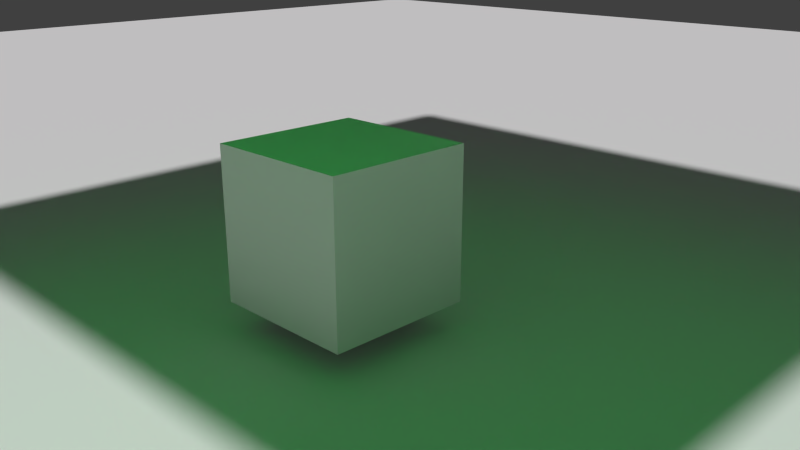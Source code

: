 # Source: cube.blend  (saved by Blender 2.70.0; exported with 4.5.12 LTS)
import bpy
from mathutils import Matrix  # noqa: F401  (used for matrix-valued properties, if any)

bpy.ops.wm.read_factory_settings(use_empty=True)
scene = bpy.context.scene
scene.name = 'Scene'

# ---- collections
col_collection_1 = bpy.data.collections.new('Collection 1'); scene.collection.children.link(col_collection_1)

# ---- materials (node trees are filled in below, after node groups)
mat_green = bpy.data.materials.new('Green')
mat_green.alpha_threshold = 0.0
mat_green.use_transparent_shadow = False
mat_green.diffuse_color = (0.1002, 0.8, 0.1885, 1.0)
mat_green.roughness = 0.5
mat_green.line_color = (0.0, 0.0, 0.0, 1.0)
mat_emitive = bpy.data.materials.new('Emitive')
mat_emitive.alpha_threshold = 0.0
mat_emitive.use_transparent_shadow = False
mat_emitive.roughness = 0.5
mat_emitive.line_color = (0.0, 0.0, 0.0, 1.0)
mat_material = bpy.data.materials.new('Material')
mat_material.alpha_threshold = 0.0
mat_material.use_transparent_shadow = False
mat_material.diffuse_color = (0.8, 0.7849, 0.7962, 1.0)
mat_material.roughness = 0.5
mat_material.line_color = (0.0, 0.0, 0.0, 1.0)
mat_red = bpy.data.materials.new('Red')
mat_red.alpha_threshold = 0.0
mat_red.use_transparent_shadow = False
mat_red.diffuse_color = (0.8, 0.0, 0.02141, 1.0)
mat_red.roughness = 0.5
mat_red.line_color = (0.0, 0.0, 0.0, 1.0)

# ---- material node trees

# ---- world
world_world = bpy.data.worlds.new('World'); scene.world = world_world
world_world.color = (0.05088, 0.05088, 0.05088)
world_world.use_sun_shadow = False
world_world.sun_shadow_jitter_overblur = 0.0
world_world.cycles.sampling_method = 'MANUAL'
world_world.cycles.sample_map_resolution = 256

# ---- cameras
cam_camera = bpy.data.cameras.new('Camera')
cam_camera.clip_end = 100.0
cam_camera.lens = 35.0
cam_camera.sensor_width = 32.0
cam_camera.sensor_height = 18.0
cam_camera.ortho_scale = 7.314
cam_camera.dof.focus_distance = 0.0
cam_camera.dof.aperture_fstop = 128.0

# ---- meshes
me_ceiling = bpy.data.meshes.new('Ceiling')
me_ceiling.from_pydata([(-1.0, -1.0, 0.0), (1.0, -1.0, 0.0), (-1.0, 1.0, 0.0), (1.0, 1.0, 0.0)], [], [(0, 1, 3, 2)])
me_ceiling.materials.append(mat_green)
me_ceiling.use_remesh_preserve_volume = False
me_ceiling.use_remesh_preserve_attributes = False
me_ceiling.use_mirror_vertex_groups = False
me_ceiling.update()
me_emitivelight = bpy.data.meshes.new('EmitiveLight')
me_emitivelight.from_pydata([(1.692, -1.093, 3.634), (-0.3084, -1.093, 3.634), (1.692, 0.9068, 3.626), (-0.3081, 0.9071, 3.626)], [], [(0, 1, 3, 2)])
me_emitivelight.materials.append(mat_emitive)
me_emitivelight.use_remesh_preserve_volume = False
me_emitivelight.use_remesh_preserve_attributes = False
me_emitivelight.use_mirror_vertex_groups = False
me_emitivelight.update()
me_floor = bpy.data.meshes.new('Floor')
me_floor.from_pydata([(-1.0, -1.0, 0.0), (1.0, -1.0, 0.0), (-1.0, 1.0, 0.0), (1.0, 1.0, 0.0)], [], [(0, 1, 3, 2)])
me_floor.materials.append(mat_material)
me_floor.use_remesh_preserve_volume = False
me_floor.use_remesh_preserve_attributes = False
me_floor.use_mirror_vertex_groups = False
me_floor.update()
me_cube = bpy.data.meshes.new('Cube')
me_cube.from_pydata([(1.0, 1.0, -1.0), (1.0, -1.0, -1.0), (-1.0, -1.0, -1.0), (-1.0, 1.0, -1.0), (1.0, 1.0, 1.0), (1.0, -1.0, 1.0), (-1.0, -1.0, 1.0), (-1.0, 1.0, 1.0)], [], [(0, 1, 2, 3), (4, 7, 6, 5), (0, 4, 5, 1), (1, 5, 6, 2), (2, 6, 7, 3), (4, 0, 3, 7)])
me_cube.materials.append(None)
me_cube.materials.append(mat_red)
me_cube.use_remesh_preserve_volume = False
me_cube.use_remesh_preserve_attributes = False
me_cube.use_mirror_vertex_groups = False
me_cube.update()

# ---- objects
ob_ceiling = bpy.data.objects.new('Ceiling', me_ceiling)
ob_emitivelight = bpy.data.objects.new('EmitiveLight', me_emitivelight)
ob_floor = bpy.data.objects.new('Floor', me_floor)
ob_cube = bpy.data.objects.new('Cube', me_cube)
ob_camera = bpy.data.objects.new('Camera', cam_camera)

# ---- transforms, parenting, visibility, modifiers, constraints
ob_ceiling.location = (1.858, -0.8532, 4.519)
ob_ceiling.rotation_euler = (0.0, 6.283, -4.058e-14)
ob_ceiling.scale = (-6.313, -6.313, -6.313)
ob_ceiling.lineart.crease_threshold = 0.0
ob_emitivelight.location = (1.365, 2.652, 0.8429)
ob_emitivelight.lineart.crease_threshold = 0.0
ob_floor.location = (-12.52, 13.17, -0.3811)
ob_floor.rotation_euler = (-2.687e-07, 3.142, -2.029e-14)
ob_floor.scale = (-22.73, -22.73, -22.73)
ob_floor.lineart.crease_threshold = 0.0
ob_cube.location = (0.0, 0.0, 1.0)
ob_cube.lock_rotations_4d = False
ob_cube.empty_display_type = 'ARROWS'
ob_cube.lineart.crease_threshold = 0.0
ob_camera.location = (7.481, -6.508, 4.405)
ob_camera.rotation_euler = (1.239, 0.001051, 0.7866)
ob_camera.lock_rotations_4d = False
ob_camera.empty_display_type = 'ARROWS'
ob_camera.color = (0.0, 0.0, 0.0, 0.0)
ob_camera.display_type = 'WIRE'
ob_camera.lineart.crease_threshold = 0.0

# ---- collection membership
col_collection_1.objects.link(ob_ceiling)
col_collection_1.objects.link(ob_emitivelight)
col_collection_1.objects.link(ob_floor)
col_collection_1.objects.link(ob_cube)
col_collection_1.objects.link(ob_camera)

# ---- scene / render settings (as saved in the file)
scene.camera = ob_camera
scene.frame_start = 1; scene.frame_end = 250; scene.frame_set(1)
scene.render.engine = 'BLENDER_EEVEE_NEXT'
scene.render.resolution_percentage = 50
scene.render.dither_intensity = 0.0
scene.cycles.use_denoising = False
scene.cycles.samples = 10
scene.cycles.sampling_pattern = 'TABULATED_SOBOL'
scene.cycles.light_sampling_threshold = 0.0
scene.cycles.use_adaptive_sampling = False
scene.cycles.use_light_tree = False
scene.cycles.blur_glossy = 0.0
scene.cycles.volume_bounces = 1
scene.cycles.pixel_filter_type = 'GAUSSIAN'
scene.cycles.sample_clamp_indirect = 0.0
scene.view_settings.view_transform = 'Standard'
bpy.context.view_layer.update()

# ---- added for rendering (the .blend has no usable light): sun
light_auto_sun = bpy.data.lights.new('AutoSun', 'SUN')
light_auto_sun.energy = 3.0
light_auto_sun.angle = 0.0523599
ob_auto_sun = bpy.data.objects.new('AutoSun', light_auto_sun)
scene.collection.objects.link(ob_auto_sun)
ob_auto_sun.rotation_euler = (0.872665, 0.174533, 0.523599)
bpy.context.view_layer.update()

